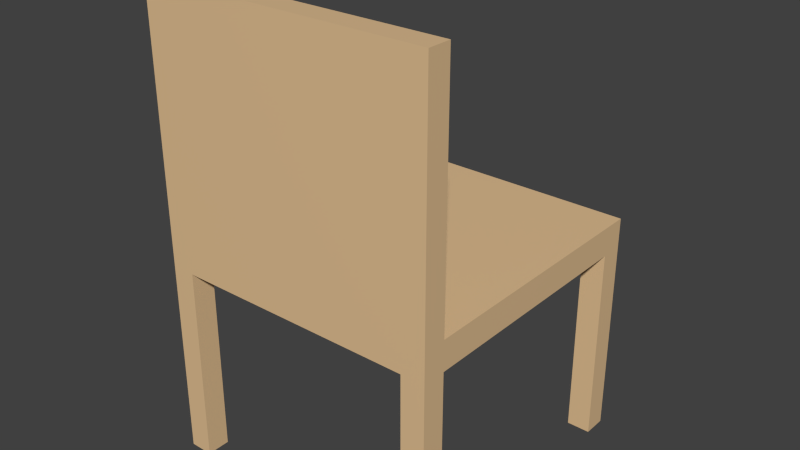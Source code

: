 # Source: chair.blend  (saved by Blender 2.80.75; exported with 4.5.12 LTS)
import bpy
from mathutils import Matrix  # noqa: F401  (used for matrix-valued properties, if any)

bpy.ops.wm.read_factory_settings(use_empty=True)
scene = bpy.context.scene
scene.name = 'Scene'

# ---- collections
col_collection_1 = bpy.data.collections.new('Collection 1'); scene.collection.children.link(col_collection_1)

# ---- materials (node trees are filled in below, after node groups)
mat_chair = bpy.data.materials.new('Chair')
mat_chair.alpha_threshold = 0.0
mat_chair.use_transparent_shadow = False
mat_chair.diffuse_color = (0.8, 0.5517, 0.3008, 1.0)
mat_chair.roughness = 0.5
mat_chair.specular_intensity = 0.2

# ---- material node trees
mat_chair.use_nodes = True; mat_chair.node_tree.nodes.clear()
_N = mat_chair.node_tree.nodes; _L = mat_chair.node_tree.links
n0 = _N.new('ShaderNodeOutputMaterial'); n0.name = 'Material Output'; n0.location = (300, 300)
n1 = _N.new('ShaderNodeBsdfPrincipled'); n1.name = 'Principled BSDF'; n1.location = (10, 300)
n1.distribution = 'GGX'
n1.subsurface_method = 'BURLEY'
n1.inputs[0].default_value = (0.8, 0.5517, 0.3008, 1.0)
n1.inputs[3].default_value = 1.45
n1.inputs[27].default_value = (0.0, 0.0, 0.0, 1.0)
n1.inputs[28].default_value = 1.0
_L.new(n1.outputs[0], n0.inputs[0])
n0.is_active_output = True

# ---- world
world_world = bpy.data.worlds.new('World'); scene.world = world_world
world_world.color = (0.05088, 0.05088, 0.05088)
world_world.use_sun_shadow = False
world_world.sun_shadow_jitter_overblur = 0.0
world_world.cycles.sampling_method = 'MANUAL'
world_world.cycles.sample_map_resolution = 256

# ---- meshes
me_001 = bpy.data.meshes.new('立方体.001')
me_001.from_pydata([(-0.245, -0.245, 0.05), (-0.245, 0.245, 0.05), (-0.245, 0.245, -0.34), (-0.245, 0.205, -0.34), (-0.245, 0.205, -2.98e-08), (-0.245, -0.205, -2.98e-08), (-0.245, -0.205, -0.34), (-0.245, -0.245, -0.34), (0.245, -0.245, 0.05), (-0.205, -0.245, -0.34), (-0.205, -0.245, -2.98e-08), (0.205, -0.245, -2.98e-08), (0.205, -0.245, -0.34), (0.245, -0.245, -0.34), (0.245, 0.245, 0.05), (0.245, 0.245, -0.34), (0.205, 0.245, -0.34), (0.205, 0.245, -2.98e-08), (-0.205, 0.245, -2.98e-08), (-0.205, 0.245, -0.34), (-0.205, 0.205, -0.34), (-0.205, -0.205, -0.34), (0.245, -0.205, -0.34), (0.245, -0.205, -2.98e-08), (0.245, 0.205, -2.98e-08), (0.245, 0.205, -0.34), (-0.205, -0.205, -2.98e-08), (0.205, -0.205, -2.98e-08), (0.205, -0.205, -0.34), (0.205, 0.205, -0.34), (0.205, 0.205, -2.98e-08), (-0.205, 0.205, -2.98e-08), (-0.245, -0.245, 0.45), (0.245, -0.245, 0.45), (-0.245, -0.205, 0.05), (0.245, -0.205, 0.05), (-0.245, -0.205, 0.45), (0.245, -0.205, 0.45)], [], [(0, 1, 2, 3, 4, 5, 6, 7), (8, 0, 7, 9, 10, 11, 12, 13), (14, 1, 34, 35), (1, 14, 15, 16, 17, 18, 19, 2), (3, 2, 19, 20), (21, 7, 6), (14, 8, 13, 22, 23, 24, 25, 15), (21, 9, 7), (10, 9, 21, 26), (11, 10, 26, 27), (11, 27, 28, 12), (28, 22, 13, 12), (16, 15, 29), (30, 17, 16, 29), (30, 31, 18, 17), (19, 18, 31, 20), (29, 15, 25), (27, 26, 31, 30), (4, 3, 20, 31), (31, 26, 5, 4), (26, 21, 6, 5), (30, 29, 25, 24), (24, 23, 27, 30), (23, 22, 28, 27), (14, 35, 37, 33, 8), (0, 8, 33, 32), (35, 34, 36, 37), (37, 36, 32, 33), (0, 32, 36, 34, 1)])
me_001.materials.append(mat_chair)
me_001.use_remesh_preserve_volume = False
me_001.use_remesh_preserve_attributes = False
me_001.use_mirror_vertex_groups = False
me_001.update()

# ---- objects
ob_chair = bpy.data.objects.new('Chair', me_001)

# ---- transforms, parenting, visibility, modifiers, constraints
ob_chair.location = (0.0, 0.0, 0.34)
ob_chair.lineart.crease_threshold = 0.0

# ---- collection membership
col_collection_1.objects.link(ob_chair)

# ---- scene / render settings (as saved in the file)
scene.frame_start = 1; scene.frame_end = 250; scene.frame_set(1)
scene.render.engine = 'BLENDER_EEVEE_NEXT'
scene.render.resolution_percentage = 50
scene.render.dither_intensity = 0.0
scene.cycles.use_denoising = False
scene.cycles.samples = 1024
scene.cycles.sampling_pattern = 'TABULATED_SOBOL'
scene.cycles.light_sampling_threshold = 0.0
scene.cycles.use_adaptive_sampling = False
scene.cycles.use_light_tree = False
scene.cycles.blur_glossy = 0.0
scene.cycles.pixel_filter_type = 'GAUSSIAN'
scene.cycles.sample_clamp_indirect = 0.0
scene.view_settings.view_transform = 'Standard'
bpy.context.view_layer.update()

# ---- added for rendering (the .blend has no active camera and no usable light): camera, sun
cam_auto = bpy.data.cameras.new('AutoCamera')
cam_auto.lens = 50.0
cam_auto.sensor_width = 36.0
cam_auto.clip_end = 1000.0
ob_auto_camera = bpy.data.objects.new('AutoCamera', cam_auto)
scene.collection.objects.link(ob_auto_camera)
ob_auto_camera.location = (0.972279, -1.16673, 1.17282)
ob_auto_camera.rotation_euler = (1.09748, -7.21219e-08, 0.694738)
scene.camera = ob_auto_camera
light_auto_sun = bpy.data.lights.new('AutoSun', 'SUN')
light_auto_sun.energy = 3.0
light_auto_sun.angle = 0.0523599
ob_auto_sun = bpy.data.objects.new('AutoSun', light_auto_sun)
scene.collection.objects.link(ob_auto_sun)
ob_auto_sun.rotation_euler = (0.872665, 0.174533, 0.523599)
bpy.context.view_layer.update()
